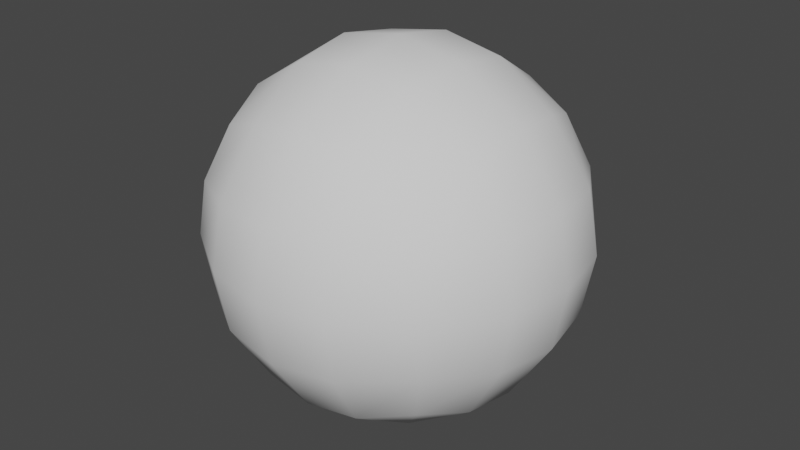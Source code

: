 # Source: loomball.blend  (saved by Blender 3.5.10; exported with 4.5.12 LTS)
import bpy
from mathutils import Matrix  # noqa: F401  (used for matrix-valued properties, if any)

bpy.ops.wm.read_factory_settings(use_empty=True)
scene = bpy.context.scene
scene.name = 'Scene'

# ---- collections
col_loomball = bpy.data.collections.new('Loomball'); scene.collection.children.link(col_loomball)
col_reference = bpy.data.collections.new('Reference'); scene.collection.children.link(col_reference)
col_player = bpy.data.collections.new('player')  # instanced only; not linked into the scene

# ---- world
world_world = bpy.data.worlds.new('World'); scene.world = world_world
world_world.use_nodes = True; world_world.node_tree.nodes.clear()
_N = world_world.node_tree.nodes; _L = world_world.node_tree.links
n0 = _N.new('ShaderNodeOutputWorld'); n0.name = 'World Output'; n0.location = (300, 300)
n1 = _N.new('ShaderNodeBackground'); n1.name = 'Background'; n1.location = (10, 300)
n1.inputs[0].default_value = (0.05088, 0.05088, 0.05088, 1.0)
_L.new(n1.outputs[0], n0.inputs[0])
n0.is_active_output = True
world_world.color = (0.05088, 0.05088, 0.05088)
world_world.use_sun_shadow = False
world_world.sun_shadow_jitter_overblur = 0.0

# ---- meshes
me_roundcube = bpy.data.meshes.new('Roundcube')
me_roundcube.from_pydata([(0.7506, 0.7506, -0.7506), (0.3753, 0.8801, -0.8801), (0.0, 0.9192, -0.9192), (-0.3753, 0.8801, -0.8801), (0.8801, 0.8801, -0.3753), (0.4401, 1.141, -0.4401), (0.0, 1.216, -0.4596), (-0.4401, 1.141, -0.4401), (0.9192, 0.9192, 0.0), (0.4596, 1.216, 0.0), (0.0, 1.3, 0.0), (-0.4596, 1.216, 0.0), (0.8801, 0.8801, 0.3753), (0.4401, 1.141, 0.4401), (0.0, 1.216, 0.4596), (-0.4401, 1.141, 0.4401), (-0.7506, 0.7506, -0.7506), (-0.8801, 0.3753, -0.8801), (-0.9192, 0.0, -0.9192), (-0.8801, -0.3753, -0.8801), (-0.8801, 0.8801, -0.3753), (-1.141, 0.4401, -0.4401), (-1.216, 0.0, -0.4596), (-1.141, -0.4401, -0.4401), (-0.9192, 0.9192, 0.0), (-1.216, 0.4596, 0.0), (-1.3, 0.0, 0.0), (-1.216, -0.4596, 0.0), (-0.8801, 0.8801, 0.3753), (-1.141, 0.4401, 0.4401), (-1.216, 0.0, 0.4596), (-1.141, -0.4401, 0.4401), (-0.7506, -0.7506, -0.7506), (-0.3753, -0.8801, -0.8801), (0.0, -0.9192, -0.9192), (0.3753, -0.8801, -0.8801), (-0.8801, -0.8801, -0.3753), (-0.4401, -1.141, -0.4401), (0.0, -1.216, -0.4596), (0.4401, -1.141, -0.4401), (-0.9192, -0.9192, 0.0), (-0.4596, -1.216, 0.0), (0.0, -1.3, 0.0), (0.4596, -1.216, 0.0), (-0.8801, -0.8801, 0.3753), (-0.4401, -1.141, 0.4401), (0.0, -1.216, 0.4596), (0.4401, -1.141, 0.4401), (0.7506, -0.7506, -0.7506), (0.8801, -0.3753, -0.8801), (0.9192, 0.0, -0.9192), (0.8801, 0.3753, -0.8801), (0.8801, -0.8801, -0.3753), (1.141, -0.4401, -0.4401), (1.216, 0.0, -0.4596), (1.141, 0.4401, -0.4401), (0.9192, -0.9192, 0.0), (1.216, -0.4596, 0.0), (1.3, 0.0, 0.0), (1.216, 0.4596, 0.0), (0.8801, -0.8801, 0.3753), (1.141, -0.4401, 0.4401), (1.216, 0.0, 0.4596), (1.141, 0.4401, 0.4401), (0.4401, -0.4401, -1.141), (0.0, -0.4596, -1.216), (-0.4401, -0.4401, -1.141), (0.4596, 0.0, -1.216), (0.0, 0.0, -1.3), (-0.4596, 0.0, -1.216), (0.4401, 0.4401, -1.141), (0.0, 0.4596, -1.216), (-0.4401, 0.4401, -1.141), (0.7506, 0.7506, 0.7506), (0.3753, 0.8801, 0.8801), (0.0, 0.9192, 0.9192), (-0.3753, 0.8801, 0.8801), (-0.7506, 0.7506, 0.7506), (0.8801, 0.3753, 0.8801), (0.4401, 0.4401, 1.141), (0.0, 0.4596, 1.216), (-0.4401, 0.4401, 1.141), (-0.8801, 0.3753, 0.8801), (0.9192, 0.0, 0.9192), (0.4596, 0.0, 1.216), (0.0, 0.0, 1.3), (-0.4596, 0.0, 1.216), (-0.9192, 0.0, 0.9192), (0.8801, -0.3753, 0.8801), (0.4401, -0.4401, 1.141), (0.0, -0.4596, 1.216), (-0.4401, -0.4401, 1.141), (-0.8801, -0.3753, 0.8801), (0.7506, -0.7506, 0.7506), (0.3753, -0.8801, 0.8801), (0.0, -0.9192, 0.9192), (-0.3753, -0.8801, 0.8801), (-0.7506, -0.7506, 0.7506)], [], [(0, 1, 5, 4), (1, 2, 6, 5), (2, 3, 7, 6), (3, 16, 20, 7), (4, 5, 9, 8), (5, 6, 10, 9), (6, 7, 11, 10), (7, 20, 24, 11), (8, 9, 13, 12), (9, 10, 14, 13), (10, 11, 15, 14), (11, 24, 28, 15), (12, 13, 74, 73), (13, 14, 75, 74), (14, 15, 76, 75), (15, 28, 77, 76), (16, 17, 21, 20), (17, 18, 22, 21), (18, 19, 23, 22), (19, 32, 36, 23), (20, 21, 25, 24), (21, 22, 26, 25), (22, 23, 27, 26), (23, 36, 40, 27), (24, 25, 29, 28), (25, 26, 30, 29), (26, 27, 31, 30), (27, 40, 44, 31), (28, 29, 82, 77), (29, 30, 87, 82), (30, 31, 92, 87), (31, 44, 97, 92), (32, 33, 37, 36), (33, 34, 38, 37), (34, 35, 39, 38), (35, 48, 52, 39), (36, 37, 41, 40), (37, 38, 42, 41), (38, 39, 43, 42), (39, 52, 56, 43), (40, 41, 45, 44), (41, 42, 46, 45), (42, 43, 47, 46), (43, 56, 60, 47), (44, 45, 96, 97), (45, 46, 95, 96), (46, 47, 94, 95), (47, 60, 93, 94), (48, 49, 53, 52), (49, 50, 54, 53), (50, 51, 55, 54), (51, 0, 4, 55), (52, 53, 57, 56), (53, 54, 58, 57), (54, 55, 59, 58), (55, 4, 8, 59), (56, 57, 61, 60), (57, 58, 62, 61), (58, 59, 63, 62), (59, 8, 12, 63), (60, 61, 88, 93), (61, 62, 83, 88), (62, 63, 78, 83), (63, 12, 73, 78), (48, 35, 64, 49), (35, 34, 65, 64), (34, 33, 66, 65), (33, 32, 19, 66), (49, 64, 67, 50), (64, 65, 68, 67), (65, 66, 69, 68), (66, 19, 18, 69), (50, 67, 70, 51), (67, 68, 71, 70), (68, 69, 72, 71), (69, 18, 17, 72), (51, 70, 1, 0), (70, 71, 2, 1), (71, 72, 3, 2), (72, 17, 16, 3), (73, 74, 79, 78), (74, 75, 80, 79), (75, 76, 81, 80), (76, 77, 82, 81), (78, 79, 84, 83), (79, 80, 85, 84), (80, 81, 86, 85), (81, 82, 87, 86), (83, 84, 89, 88), (84, 85, 90, 89), (85, 86, 91, 90), (86, 87, 92, 91), (88, 89, 94, 93), (89, 90, 95, 94), (90, 91, 96, 95), (91, 92, 97, 96)])
me_roundcube.polygons.foreach_set('use_smooth', [True] * 96)
me_roundcube.update()

# ---- objects
ob_loomball = bpy.data.objects.new('Loomball', me_roundcube)
ob_player = bpy.data.objects.new('player', None)

# ---- transforms, parenting, visibility, modifiers, constraints
ob_loomball.location = (0.0, 0.0, 0.0)
ob_loomball.scale = (0.3033, 0.3033, 0.3033)
ob_player.location = (0.0, 0.0, 0.0)
ob_player.instance_type = 'COLLECTION'
ob_player.instance_collection = col_player

# ---- collection membership
col_loomball.objects.link(ob_loomball)
col_reference.objects.link(ob_player)

# ---- scene / render settings (as saved in the file)
scene.frame_start = 1; scene.frame_end = 250; scene.frame_set(1)
scene.render.engine = 'BLENDER_EEVEE_NEXT'
scene.cycles.sampling_pattern = 'TABULATED_SOBOL'
scene.view_settings.view_transform = 'Filmic'
bpy.context.view_layer.update()

# ---- added for rendering (the .blend has no active camera and no usable light): camera, sun
cam_auto = bpy.data.cameras.new('AutoCamera')
cam_auto.lens = 50.0
cam_auto.sensor_width = 36.0
cam_auto.clip_end = 1000.0
ob_auto_camera = bpy.data.objects.new('AutoCamera', cam_auto)
scene.collection.objects.link(ob_auto_camera)
ob_auto_camera.location = (1.26379, -1.51655, 1.01103)
ob_auto_camera.rotation_euler = (1.09748, -7.21219e-08, 0.694738)
scene.camera = ob_auto_camera
light_auto_sun = bpy.data.lights.new('AutoSun', 'SUN')
light_auto_sun.energy = 3.0
light_auto_sun.angle = 0.0523599
ob_auto_sun = bpy.data.objects.new('AutoSun', light_auto_sun)
scene.collection.objects.link(ob_auto_sun)
ob_auto_sun.rotation_euler = (0.872665, 0.174533, 0.523599)
bpy.context.view_layer.update()
